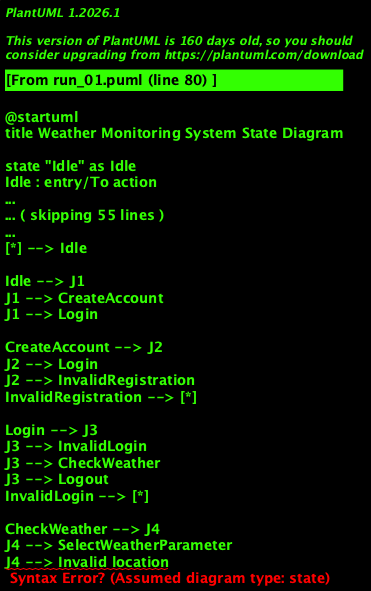

The diagram above was rendered by PlantUML. Its source (embedded in the PNG):
@startuml
title Weather Monitoring System State Diagram

state "Idle" as Idle
Idle : entry/To action
Idle : do/Remain in same state
Idle : exit/Create account / Login

state "Create account" as CreateAccount
CreateAccount : entry/Create account
CreateAccount : do/Create account
CreateAccount : exit/Login / Invalid registration

state "Invalid registration" as InvalidRegistration
InvalidRegistration : entry/Invalid registration
InvalidRegistration : do/Cannot register
InvalidRegistration : exit/Abnormal termination

state "Login" as Login
Login : entry/Login
Login : do/Login using valid username and password
Login : exit/Invalid login / To home page

state "Invalid login" as InvalidLogin
InvalidLogin : entry/Invalid login
InvalidLogin : do/Cannot login
InvalidLogin : exit/Abnormal termination

state "Check weather" as CheckWeather
CheckWeather : entry/To home page
CheckWeather : entry/Check weather for current or new location
CheckWeather : exit/Invalid location / Select weather parameter

state "Select weather parameter" as SelectWeatherParameter
SelectWeatherParameter : entry/Select weather parameter
SelectWeatherParameter : do/Select temperature, humidity, rainfall, pressure, or dew point
SelectWeatherParameter : exit/Update weather information

state "Update weather information" as UpdateWeatherInformation
UpdateWeatherInformation : entry/Update weather information
UpdateWeatherInformation : do/Update and show selected weather information
UpdateWeatherInformation : exit/View additional weather details

state "View additional weather details" as ViewAdditionalWeatherDetails
ViewAdditionalWeatherDetails : entry/View additional weather details
ViewAdditionalWeatherDetails : do/View alerts, weekly analysis, future prediction, or graph
ViewAdditionalWeatherDetails : exit/Logout

state "Logout" as Logout
Logout : entry/Logout
Logout : do/End session
Logout : exit/End

state J1 <<choice>>
state J2 <<choice>>
state J3 <<choice>>
state J4 <<choice>>
state J5 <<choice>>
state J6 <<choice>>
state J7 <<choice>>
[*] --> Idle

Idle --> J1
J1 --> CreateAccount
J1 --> Login

CreateAccount --> J2
J2 --> Login
J2 --> InvalidRegistration
InvalidRegistration --> [*]

Login --> J3
J3 --> InvalidLogin
J3 --> CheckWeather
J3 --> Logout
InvalidLogin --> [*]

CheckWeather --> J4
J4 --> SelectWeatherParameter
J4 --> Invalid location

SelectWeatherParameter --> J5
J5 --> UpdateWeatherInformation
J5 --> Invalid parameter

UpdateWeatherInformation --> J6
J6 --> ViewAdditionalWeatherDetails
J6 --> Logout

ViewAdditionalWeatherDetails --> J7
J7 --> Logout

Logout --> [*]

@enduml